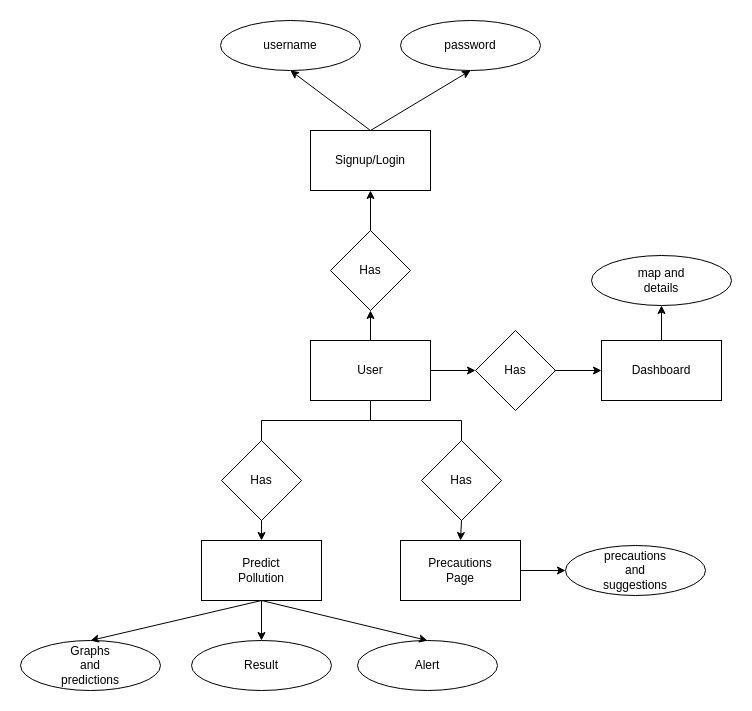

The diagram above was exported from draw.io. Its source (the exported page's mxGraphModel, read from the mxfile embedded in the PNG):
<mxGraphModel dx="2217" dy="759" grid="1" gridSize="10" guides="1" tooltips="1" connect="1" arrows="1" fold="1" page="1" pageScale="1" pageWidth="850" pageHeight="1100" math="0" shadow="0">
  <root>
    <mxCell id="0" />
    <mxCell id="1" parent="0" />
    <mxCell id="0ZFBDmFTZtEI8_MoHRnY-1" value="" style="rhombus;whiteSpace=wrap;html=1;" vertex="1" parent="1">
      <mxGeometry x="190" y="310" width="80" height="80" as="geometry" />
    </mxCell>
    <mxCell id="0ZFBDmFTZtEI8_MoHRnY-2" value="Has" style="text;html=1;align=center;verticalAlign=middle;whiteSpace=wrap;rounded=0;" vertex="1" parent="1">
      <mxGeometry x="200" y="335" width="60" height="30" as="geometry" />
    </mxCell>
    <mxCell id="0ZFBDmFTZtEI8_MoHRnY-3" value="" style="rounded=0;whiteSpace=wrap;html=1;" vertex="1" parent="1">
      <mxGeometry x="170" y="420" width="120" height="60" as="geometry" />
    </mxCell>
    <mxCell id="0ZFBDmFTZtEI8_MoHRnY-4" value="User" style="text;html=1;align=center;verticalAlign=middle;whiteSpace=wrap;rounded=0;" vertex="1" parent="1">
      <mxGeometry x="200" y="435" width="60" height="30" as="geometry" />
    </mxCell>
    <mxCell id="0ZFBDmFTZtEI8_MoHRnY-5" value="" style="ellipse;whiteSpace=wrap;html=1;" vertex="1" parent="1">
      <mxGeometry x="80" y="100" width="140" height="50" as="geometry" />
    </mxCell>
    <mxCell id="0ZFBDmFTZtEI8_MoHRnY-6" value="username" style="text;html=1;align=center;verticalAlign=middle;whiteSpace=wrap;rounded=0;" vertex="1" parent="1">
      <mxGeometry x="120" y="110" width="60" height="30" as="geometry" />
    </mxCell>
    <mxCell id="0ZFBDmFTZtEI8_MoHRnY-7" value="" style="rounded=0;whiteSpace=wrap;html=1;" vertex="1" parent="1">
      <mxGeometry x="170" y="210" width="120" height="60" as="geometry" />
    </mxCell>
    <mxCell id="0ZFBDmFTZtEI8_MoHRnY-8" value="Signup/Login" style="text;html=1;align=center;verticalAlign=middle;whiteSpace=wrap;rounded=0;" vertex="1" parent="1">
      <mxGeometry x="200" y="225" width="60" height="30" as="geometry" />
    </mxCell>
    <mxCell id="0ZFBDmFTZtEI8_MoHRnY-9" value="" style="ellipse;whiteSpace=wrap;html=1;" vertex="1" parent="1">
      <mxGeometry x="260" y="100" width="140" height="50" as="geometry" />
    </mxCell>
    <mxCell id="0ZFBDmFTZtEI8_MoHRnY-10" value="password" style="text;html=1;align=center;verticalAlign=middle;whiteSpace=wrap;rounded=0;" vertex="1" parent="1">
      <mxGeometry x="300" y="110" width="60" height="30" as="geometry" />
    </mxCell>
    <mxCell id="0ZFBDmFTZtEI8_MoHRnY-11" value="" style="endArrow=classic;html=1;rounded=0;entryX=0.5;entryY=1;entryDx=0;entryDy=0;exitX=0.5;exitY=0;exitDx=0;exitDy=0;" edge="1" parent="1" source="0ZFBDmFTZtEI8_MoHRnY-7" target="0ZFBDmFTZtEI8_MoHRnY-5">
      <mxGeometry width="50" height="50" relative="1" as="geometry">
        <mxPoint x="400" y="420" as="sourcePoint" />
        <mxPoint x="450" y="370" as="targetPoint" />
      </mxGeometry>
    </mxCell>
    <mxCell id="0ZFBDmFTZtEI8_MoHRnY-12" value="" style="endArrow=classic;html=1;rounded=0;entryX=0.5;entryY=1;entryDx=0;entryDy=0;exitX=0.5;exitY=0;exitDx=0;exitDy=0;" edge="1" parent="1" source="0ZFBDmFTZtEI8_MoHRnY-7" target="0ZFBDmFTZtEI8_MoHRnY-9">
      <mxGeometry width="50" height="50" relative="1" as="geometry">
        <mxPoint x="400" y="420" as="sourcePoint" />
        <mxPoint x="450" y="370" as="targetPoint" />
      </mxGeometry>
    </mxCell>
    <mxCell id="0ZFBDmFTZtEI8_MoHRnY-13" value="" style="endArrow=classic;html=1;rounded=0;exitX=0.5;exitY=0;exitDx=0;exitDy=0;entryX=0.5;entryY=1;entryDx=0;entryDy=0;" edge="1" parent="1" source="0ZFBDmFTZtEI8_MoHRnY-3" target="0ZFBDmFTZtEI8_MoHRnY-1">
      <mxGeometry width="50" height="50" relative="1" as="geometry">
        <mxPoint x="400" y="420" as="sourcePoint" />
        <mxPoint x="450" y="370" as="targetPoint" />
      </mxGeometry>
    </mxCell>
    <mxCell id="0ZFBDmFTZtEI8_MoHRnY-14" value="" style="endArrow=classic;html=1;rounded=0;entryX=0.5;entryY=1;entryDx=0;entryDy=0;exitX=0.5;exitY=0;exitDx=0;exitDy=0;" edge="1" parent="1" source="0ZFBDmFTZtEI8_MoHRnY-1" target="0ZFBDmFTZtEI8_MoHRnY-7">
      <mxGeometry width="50" height="50" relative="1" as="geometry">
        <mxPoint x="400" y="420" as="sourcePoint" />
        <mxPoint x="450" y="370" as="targetPoint" />
      </mxGeometry>
    </mxCell>
    <mxCell id="0ZFBDmFTZtEI8_MoHRnY-15" value="" style="rhombus;whiteSpace=wrap;html=1;" vertex="1" parent="1">
      <mxGeometry x="335" y="410" width="80" height="80" as="geometry" />
    </mxCell>
    <mxCell id="0ZFBDmFTZtEI8_MoHRnY-16" value="Has" style="text;html=1;align=center;verticalAlign=middle;whiteSpace=wrap;rounded=0;" vertex="1" parent="1">
      <mxGeometry x="345" y="435" width="60" height="30" as="geometry" />
    </mxCell>
    <mxCell id="0ZFBDmFTZtEI8_MoHRnY-17" value="" style="endArrow=classic;html=1;rounded=0;exitX=1;exitY=0.5;exitDx=0;exitDy=0;entryX=0;entryY=0.5;entryDx=0;entryDy=0;" edge="1" parent="1" source="0ZFBDmFTZtEI8_MoHRnY-3" target="0ZFBDmFTZtEI8_MoHRnY-15">
      <mxGeometry width="50" height="50" relative="1" as="geometry">
        <mxPoint x="400" y="470" as="sourcePoint" />
        <mxPoint x="450" y="420" as="targetPoint" />
      </mxGeometry>
    </mxCell>
    <mxCell id="0ZFBDmFTZtEI8_MoHRnY-18" value="" style="rounded=0;whiteSpace=wrap;html=1;" vertex="1" parent="1">
      <mxGeometry x="461" y="420" width="120" height="60" as="geometry" />
    </mxCell>
    <mxCell id="0ZFBDmFTZtEI8_MoHRnY-19" value="Dashboard" style="text;html=1;align=center;verticalAlign=middle;whiteSpace=wrap;rounded=0;" vertex="1" parent="1">
      <mxGeometry x="491" y="435" width="60" height="30" as="geometry" />
    </mxCell>
    <mxCell id="0ZFBDmFTZtEI8_MoHRnY-20" value="" style="endArrow=classic;html=1;rounded=0;exitX=1;exitY=0.5;exitDx=0;exitDy=0;entryX=0;entryY=0.5;entryDx=0;entryDy=0;" edge="1" parent="1" target="0ZFBDmFTZtEI8_MoHRnY-18">
      <mxGeometry width="50" height="50" relative="1" as="geometry">
        <mxPoint x="414" y="450" as="sourcePoint" />
        <mxPoint x="549" y="300" as="targetPoint" />
      </mxGeometry>
    </mxCell>
    <mxCell id="0ZFBDmFTZtEI8_MoHRnY-21" value="" style="ellipse;whiteSpace=wrap;html=1;" vertex="1" parent="1">
      <mxGeometry x="451" y="335" width="140" height="50" as="geometry" />
    </mxCell>
    <mxCell id="0ZFBDmFTZtEI8_MoHRnY-22" value="map and details" style="text;html=1;align=center;verticalAlign=middle;whiteSpace=wrap;rounded=0;" vertex="1" parent="1">
      <mxGeometry x="491" y="345" width="60" height="30" as="geometry" />
    </mxCell>
    <mxCell id="0ZFBDmFTZtEI8_MoHRnY-23" value="" style="endArrow=classic;html=1;rounded=0;entryX=0.5;entryY=1;entryDx=0;entryDy=0;exitX=0.5;exitY=0;exitDx=0;exitDy=0;" edge="1" parent="1" source="0ZFBDmFTZtEI8_MoHRnY-18" target="0ZFBDmFTZtEI8_MoHRnY-21">
      <mxGeometry width="50" height="50" relative="1" as="geometry">
        <mxPoint x="411" y="470" as="sourcePoint" />
        <mxPoint x="461" y="420" as="targetPoint" />
      </mxGeometry>
    </mxCell>
    <mxCell id="0ZFBDmFTZtEI8_MoHRnY-24" value="" style="rhombus;whiteSpace=wrap;html=1;" vertex="1" parent="1">
      <mxGeometry x="81" y="520" width="80" height="80" as="geometry" />
    </mxCell>
    <mxCell id="0ZFBDmFTZtEI8_MoHRnY-25" value="Has" style="text;html=1;align=center;verticalAlign=middle;whiteSpace=wrap;rounded=0;" vertex="1" parent="1">
      <mxGeometry x="91" y="545" width="60" height="30" as="geometry" />
    </mxCell>
    <mxCell id="0ZFBDmFTZtEI8_MoHRnY-28" value="" style="rhombus;whiteSpace=wrap;html=1;" vertex="1" parent="1">
      <mxGeometry x="281" y="520" width="80" height="80" as="geometry" />
    </mxCell>
    <mxCell id="0ZFBDmFTZtEI8_MoHRnY-29" value="Has" style="text;html=1;align=center;verticalAlign=middle;whiteSpace=wrap;rounded=0;" vertex="1" parent="1">
      <mxGeometry x="291" y="545" width="60" height="30" as="geometry" />
    </mxCell>
    <mxCell id="0ZFBDmFTZtEI8_MoHRnY-30" value="" style="endArrow=none;html=1;rounded=0;" edge="1" parent="1">
      <mxGeometry width="50" height="50" relative="1" as="geometry">
        <mxPoint x="121" y="500" as="sourcePoint" />
        <mxPoint x="321" y="500" as="targetPoint" />
      </mxGeometry>
    </mxCell>
    <mxCell id="0ZFBDmFTZtEI8_MoHRnY-31" value="" style="endArrow=none;html=1;rounded=0;exitX=0.5;exitY=1;exitDx=0;exitDy=0;" edge="1" parent="1" source="0ZFBDmFTZtEI8_MoHRnY-3">
      <mxGeometry width="50" height="50" relative="1" as="geometry">
        <mxPoint x="400" y="470" as="sourcePoint" />
        <mxPoint x="230" y="500" as="targetPoint" />
      </mxGeometry>
    </mxCell>
    <mxCell id="0ZFBDmFTZtEI8_MoHRnY-32" value="" style="endArrow=none;html=1;rounded=0;entryX=0.5;entryY=0;entryDx=0;entryDy=0;" edge="1" parent="1" target="0ZFBDmFTZtEI8_MoHRnY-24">
      <mxGeometry width="50" height="50" relative="1" as="geometry">
        <mxPoint x="121" y="500" as="sourcePoint" />
        <mxPoint x="461" y="420" as="targetPoint" />
      </mxGeometry>
    </mxCell>
    <mxCell id="0ZFBDmFTZtEI8_MoHRnY-33" value="" style="endArrow=none;html=1;rounded=0;entryX=0.5;entryY=0;entryDx=0;entryDy=0;" edge="1" parent="1" target="0ZFBDmFTZtEI8_MoHRnY-28">
      <mxGeometry width="50" height="50" relative="1" as="geometry">
        <mxPoint x="321" y="500" as="sourcePoint" />
        <mxPoint x="461" y="420" as="targetPoint" />
      </mxGeometry>
    </mxCell>
    <mxCell id="0ZFBDmFTZtEI8_MoHRnY-40" value="" style="rounded=0;whiteSpace=wrap;html=1;" vertex="1" parent="1">
      <mxGeometry x="61" y="620" width="120" height="60" as="geometry" />
    </mxCell>
    <mxCell id="0ZFBDmFTZtEI8_MoHRnY-41" value="Predict Pollution" style="text;html=1;align=center;verticalAlign=middle;whiteSpace=wrap;rounded=0;" vertex="1" parent="1">
      <mxGeometry x="91" y="635" width="60" height="30" as="geometry" />
    </mxCell>
    <mxCell id="0ZFBDmFTZtEI8_MoHRnY-42" value="" style="endArrow=classic;html=1;rounded=0;entryX=0.5;entryY=0;entryDx=0;entryDy=0;exitX=0.5;exitY=1;exitDx=0;exitDy=0;" edge="1" parent="1" source="0ZFBDmFTZtEI8_MoHRnY-24" target="0ZFBDmFTZtEI8_MoHRnY-40">
      <mxGeometry width="50" height="50" relative="1" as="geometry">
        <mxPoint x="400" y="630" as="sourcePoint" />
        <mxPoint x="450" y="420" as="targetPoint" />
      </mxGeometry>
    </mxCell>
    <mxCell id="0ZFBDmFTZtEI8_MoHRnY-45" value="" style="rounded=0;whiteSpace=wrap;html=1;" vertex="1" parent="1">
      <mxGeometry x="260" y="620" width="120" height="60" as="geometry" />
    </mxCell>
    <mxCell id="0ZFBDmFTZtEI8_MoHRnY-46" value="Precautions Page" style="text;html=1;align=center;verticalAlign=middle;whiteSpace=wrap;rounded=0;" vertex="1" parent="1">
      <mxGeometry x="290" y="635" width="60" height="30" as="geometry" />
    </mxCell>
    <mxCell id="0ZFBDmFTZtEI8_MoHRnY-47" value="" style="ellipse;whiteSpace=wrap;html=1;" vertex="1" parent="1">
      <mxGeometry x="425" y="625" width="140" height="50" as="geometry" />
    </mxCell>
    <mxCell id="0ZFBDmFTZtEI8_MoHRnY-48" value="precautions and suggestions" style="text;html=1;align=center;verticalAlign=middle;whiteSpace=wrap;rounded=0;" vertex="1" parent="1">
      <mxGeometry x="465" y="635" width="60" height="30" as="geometry" />
    </mxCell>
    <mxCell id="0ZFBDmFTZtEI8_MoHRnY-50" value="" style="endArrow=classic;html=1;rounded=0;exitX=0.5;exitY=1;exitDx=0;exitDy=0;entryX=0.5;entryY=0;entryDx=0;entryDy=0;" edge="1" parent="1" source="0ZFBDmFTZtEI8_MoHRnY-28" target="0ZFBDmFTZtEI8_MoHRnY-45">
      <mxGeometry width="50" height="50" relative="1" as="geometry">
        <mxPoint x="420" y="740" as="sourcePoint" />
        <mxPoint x="470" y="690" as="targetPoint" />
      </mxGeometry>
    </mxCell>
    <mxCell id="0ZFBDmFTZtEI8_MoHRnY-51" value="" style="endArrow=classic;html=1;rounded=0;exitX=1;exitY=0.5;exitDx=0;exitDy=0;entryX=0;entryY=0.5;entryDx=0;entryDy=0;" edge="1" parent="1" source="0ZFBDmFTZtEI8_MoHRnY-45" target="0ZFBDmFTZtEI8_MoHRnY-47">
      <mxGeometry width="50" height="50" relative="1" as="geometry">
        <mxPoint x="420" y="740" as="sourcePoint" />
        <mxPoint x="470" y="690" as="targetPoint" />
      </mxGeometry>
    </mxCell>
    <mxCell id="0ZFBDmFTZtEI8_MoHRnY-52" value="" style="ellipse;whiteSpace=wrap;html=1;" vertex="1" parent="1">
      <mxGeometry x="-120" y="720" width="140" height="50" as="geometry" />
    </mxCell>
    <mxCell id="0ZFBDmFTZtEI8_MoHRnY-53" value="Graphs and predictions" style="text;html=1;align=center;verticalAlign=middle;whiteSpace=wrap;rounded=0;" vertex="1" parent="1">
      <mxGeometry x="-80" y="730" width="60" height="30" as="geometry" />
    </mxCell>
    <mxCell id="0ZFBDmFTZtEI8_MoHRnY-54" value="" style="ellipse;whiteSpace=wrap;html=1;" vertex="1" parent="1">
      <mxGeometry x="51" y="720" width="140" height="50" as="geometry" />
    </mxCell>
    <mxCell id="0ZFBDmFTZtEI8_MoHRnY-55" value="Result" style="text;html=1;align=center;verticalAlign=middle;whiteSpace=wrap;rounded=0;" vertex="1" parent="1">
      <mxGeometry x="91" y="730" width="60" height="30" as="geometry" />
    </mxCell>
    <mxCell id="0ZFBDmFTZtEI8_MoHRnY-56" value="" style="ellipse;whiteSpace=wrap;html=1;" vertex="1" parent="1">
      <mxGeometry x="217" y="720" width="140" height="50" as="geometry" />
    </mxCell>
    <mxCell id="0ZFBDmFTZtEI8_MoHRnY-57" value="Alert" style="text;html=1;align=center;verticalAlign=middle;whiteSpace=wrap;rounded=0;" vertex="1" parent="1">
      <mxGeometry x="257" y="730" width="60" height="30" as="geometry" />
    </mxCell>
    <mxCell id="0ZFBDmFTZtEI8_MoHRnY-58" value="" style="endArrow=classic;html=1;rounded=0;entryX=0.5;entryY=0;entryDx=0;entryDy=0;exitX=0.5;exitY=1;exitDx=0;exitDy=0;" edge="1" parent="1" source="0ZFBDmFTZtEI8_MoHRnY-40" target="0ZFBDmFTZtEI8_MoHRnY-52">
      <mxGeometry width="50" height="50" relative="1" as="geometry">
        <mxPoint x="420" y="710" as="sourcePoint" />
        <mxPoint x="470" y="660" as="targetPoint" />
      </mxGeometry>
    </mxCell>
    <mxCell id="0ZFBDmFTZtEI8_MoHRnY-59" value="" style="endArrow=classic;html=1;rounded=0;entryX=0.5;entryY=0;entryDx=0;entryDy=0;exitX=0.5;exitY=1;exitDx=0;exitDy=0;" edge="1" parent="1" source="0ZFBDmFTZtEI8_MoHRnY-40" target="0ZFBDmFTZtEI8_MoHRnY-54">
      <mxGeometry width="50" height="50" relative="1" as="geometry">
        <mxPoint x="469" y="850" as="sourcePoint" />
        <mxPoint x="170" y="860" as="targetPoint" />
      </mxGeometry>
    </mxCell>
    <mxCell id="0ZFBDmFTZtEI8_MoHRnY-60" value="" style="endArrow=classic;html=1;rounded=0;exitX=0.5;exitY=1;exitDx=0;exitDy=0;entryX=0.5;entryY=0;entryDx=0;entryDy=0;" edge="1" parent="1" source="0ZFBDmFTZtEI8_MoHRnY-40" target="0ZFBDmFTZtEI8_MoHRnY-56">
      <mxGeometry width="50" height="50" relative="1" as="geometry">
        <mxPoint x="420" y="710" as="sourcePoint" />
        <mxPoint x="310" y="920" as="targetPoint" />
      </mxGeometry>
    </mxCell>
  </root>
</mxGraphModel>